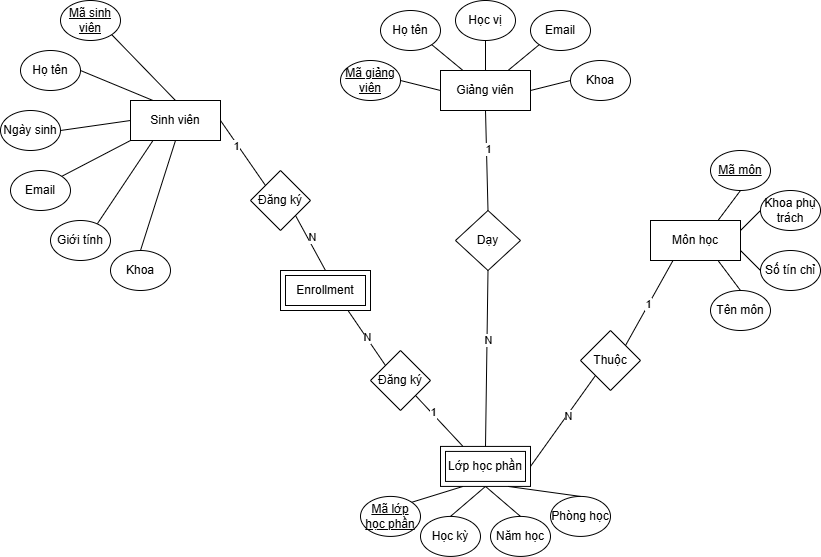

The diagram above was exported from draw.io. Its source (the exported page's mxGraphModel, read from the mxfile embedded in the PNG):
<mxGraphModel dx="1020" dy="550" grid="1" gridSize="10" guides="1" tooltips="1" connect="1" arrows="1" fold="1" page="1" pageScale="1" pageWidth="1700" pageHeight="1100" math="0" shadow="0">
  <root>
    <mxCell id="0" />
    <mxCell id="1" parent="0" />
    <mxCell id="c-KXQd-d2UFlUvBABZrc-26" connectable="0" parent="1" style="group" value="" vertex="1">
      <mxGeometry height="180" width="170" x="660" y="190" as="geometry" />
    </mxCell>
    <mxCell id="c-KXQd-d2UFlUvBABZrc-2" parent="c-KXQd-d2UFlUvBABZrc-26" style="rounded=0;whiteSpace=wrap;html=1;" value="Môn học" vertex="1">
      <mxGeometry height="40" width="90" y="70" as="geometry" />
    </mxCell>
    <mxCell id="c-KXQd-d2UFlUvBABZrc-18" parent="c-KXQd-d2UFlUvBABZrc-26" style="ellipse;whiteSpace=wrap;html=1;" value="&lt;u&gt;Mã môn&lt;/u&gt;" vertex="1">
      <mxGeometry height="40" width="60" x="60" as="geometry" />
    </mxCell>
    <mxCell id="c-KXQd-d2UFlUvBABZrc-19" parent="c-KXQd-d2UFlUvBABZrc-26" style="ellipse;whiteSpace=wrap;html=1;" value="Tên môn" vertex="1">
      <mxGeometry height="40" width="60" x="60" y="140" as="geometry" />
    </mxCell>
    <mxCell id="c-KXQd-d2UFlUvBABZrc-20" parent="c-KXQd-d2UFlUvBABZrc-26" style="ellipse;whiteSpace=wrap;html=1;" value="Số tín chỉ&lt;span style=&quot;color: rgba(0, 0, 0, 0); font-family: monospace; font-size: 0px; text-align: start; text-wrap-mode: nowrap;&quot;&gt;%3CmxGraphModel%3E%3Croot%3E%3CmxCell%20id%3D%220%22%2F%3E%3CmxCell%20id%3D%221%22%20parent%3D%220%22%2F%3E%3CmxCell%20id%3D%222%22%20parent%3D%221%22%20style%3D%22ellipse%3BwhiteSpace%3Dwrap%3Bhtml%3D1%3B%22%20value%3D%22M%C3%A3%20m%C3%B4n%22%20vertex%3D%221%22%3E%3CmxGeometry%20height%3D%2240%22%20width%3D%2260%22%20x%3D%22360%22%20y%3D%22100%22%20as%3D%22geometry%22%2F%3E%3C%2FmxCell%3E%3C%2Froot%3E%3C%2FmxGraphModel%3E&lt;/span&gt;" vertex="1">
      <mxGeometry height="40" width="60" x="110" y="100" as="geometry" />
    </mxCell>
    <mxCell id="c-KXQd-d2UFlUvBABZrc-21" parent="c-KXQd-d2UFlUvBABZrc-26" style="ellipse;whiteSpace=wrap;html=1;" value="Khoa phụ trách" vertex="1">
      <mxGeometry height="40" width="60" x="110" y="40" as="geometry" />
    </mxCell>
    <mxCell id="c-KXQd-d2UFlUvBABZrc-22" edge="1" parent="c-KXQd-d2UFlUvBABZrc-26" source="c-KXQd-d2UFlUvBABZrc-2" style="endArrow=none;html=1;rounded=0;exitX=0.75;exitY=0;exitDx=0;exitDy=0;entryX=0.5;entryY=1;entryDx=0;entryDy=0;endFill=0;" target="c-KXQd-d2UFlUvBABZrc-18" value="">
      <mxGeometry height="50" relative="1" width="50" as="geometry">
        <mxPoint x="24" y="126" as="sourcePoint" />
        <mxPoint x="-40" y="60" as="targetPoint" />
      </mxGeometry>
    </mxCell>
    <mxCell id="c-KXQd-d2UFlUvBABZrc-23" edge="1" parent="c-KXQd-d2UFlUvBABZrc-26" source="c-KXQd-d2UFlUvBABZrc-2" style="endArrow=none;html=1;rounded=0;exitX=1;exitY=0.25;exitDx=0;exitDy=0;entryX=0;entryY=0.5;entryDx=0;entryDy=0;endFill=0;" target="c-KXQd-d2UFlUvBABZrc-21" value="">
      <mxGeometry height="50" relative="1" width="50" as="geometry">
        <mxPoint x="124" y="176" as="sourcePoint" />
        <mxPoint x="60" y="110" as="targetPoint" />
      </mxGeometry>
    </mxCell>
    <mxCell id="c-KXQd-d2UFlUvBABZrc-24" edge="1" parent="c-KXQd-d2UFlUvBABZrc-26" source="c-KXQd-d2UFlUvBABZrc-2" style="endArrow=none;html=1;rounded=0;exitX=1;exitY=0.75;exitDx=0;exitDy=0;entryX=0;entryY=0.5;entryDx=0;entryDy=0;endFill=0;" target="c-KXQd-d2UFlUvBABZrc-20" value="">
      <mxGeometry height="50" relative="1" width="50" as="geometry">
        <mxPoint x="95" y="110" as="sourcePoint" />
        <mxPoint x="135" y="180" as="targetPoint" />
      </mxGeometry>
    </mxCell>
    <mxCell id="c-KXQd-d2UFlUvBABZrc-25" edge="1" parent="c-KXQd-d2UFlUvBABZrc-26" source="c-KXQd-d2UFlUvBABZrc-2" style="endArrow=none;html=1;rounded=0;exitX=0.75;exitY=1;exitDx=0;exitDy=0;entryX=0.5;entryY=0;entryDx=0;entryDy=0;endFill=0;" target="c-KXQd-d2UFlUvBABZrc-19" value="">
      <mxGeometry height="50" relative="1" width="50" as="geometry">
        <mxPoint x="44" y="176" as="sourcePoint" />
        <mxPoint x="-20" y="110" as="targetPoint" />
      </mxGeometry>
    </mxCell>
    <mxCell id="c-KXQd-d2UFlUvBABZrc-27" connectable="0" parent="1" style="group" value="" vertex="1">
      <mxGeometry height="290" width="220" x="10" y="40" as="geometry" />
    </mxCell>
    <mxCell id="c-KXQd-d2UFlUvBABZrc-1" parent="c-KXQd-d2UFlUvBABZrc-27" style="rounded=0;whiteSpace=wrap;html=1;" value="Sinh viên" vertex="1">
      <mxGeometry height="40" width="90" x="130" y="100" as="geometry" />
    </mxCell>
    <mxCell id="c-KXQd-d2UFlUvBABZrc-6" parent="c-KXQd-d2UFlUvBABZrc-27" style="ellipse;whiteSpace=wrap;html=1;" value="&lt;u&gt;Mã sinh viên&lt;/u&gt;" vertex="1">
      <mxGeometry height="40" width="60" x="60" as="geometry" />
    </mxCell>
    <mxCell id="c-KXQd-d2UFlUvBABZrc-7" parent="c-KXQd-d2UFlUvBABZrc-27" style="ellipse;whiteSpace=wrap;html=1;" value="Họ tên" vertex="1">
      <mxGeometry height="40" width="60" x="20" y="50" as="geometry" />
    </mxCell>
    <mxCell id="c-KXQd-d2UFlUvBABZrc-8" parent="c-KXQd-d2UFlUvBABZrc-27" style="ellipse;whiteSpace=wrap;html=1;" value="Ngày sinh" vertex="1">
      <mxGeometry height="40" width="60" y="110" as="geometry" />
    </mxCell>
    <mxCell id="c-KXQd-d2UFlUvBABZrc-9" parent="c-KXQd-d2UFlUvBABZrc-27" style="ellipse;whiteSpace=wrap;html=1;" value="Giới tính&lt;span style=&quot;color: rgba(0, 0, 0, 0); font-family: monospace; font-size: 0px; text-align: start; text-wrap-mode: nowrap;&quot;&gt;%3CmxGraphModel%3E%3Croot%3E%3CmxCell%20id%3D%220%22%2F%3E%3CmxCell%20id%3D%221%22%20parent%3D%220%22%2F%3E%3CmxCell%20id%3D%222%22%20parent%3D%221%22%20style%3D%22ellipse%3BwhiteSpace%3Dwrap%3Bhtml%3D1%3B%22%20value%3D%22M%C3%A3%20sinh%20vi%C3%AAn%22%20vertex%3D%221%22%3E%3CmxGeometry%20height%3D%2240%22%20width%3D%2260%22%20x%3D%22110%22%20y%3D%22250%22%20as%3D%22geometry%22%2F%3E%3C%2FmxCell%3E%3C%2Froot%3E%3C%2FmxGraphModel%3E&lt;/span&gt;" vertex="1">
      <mxGeometry height="40" width="60" x="50" y="220" as="geometry" />
    </mxCell>
    <mxCell id="c-KXQd-d2UFlUvBABZrc-10" parent="c-KXQd-d2UFlUvBABZrc-27" style="ellipse;whiteSpace=wrap;html=1;" value="Email" vertex="1">
      <mxGeometry height="40" width="60" x="10" y="170" as="geometry" />
    </mxCell>
    <mxCell id="c-KXQd-d2UFlUvBABZrc-11" parent="c-KXQd-d2UFlUvBABZrc-27" style="ellipse;whiteSpace=wrap;html=1;" value="Khoa" vertex="1">
      <mxGeometry height="40" width="60" x="110" y="250" as="geometry" />
    </mxCell>
    <mxCell id="c-KXQd-d2UFlUvBABZrc-12" edge="1" parent="c-KXQd-d2UFlUvBABZrc-27" source="c-KXQd-d2UFlUvBABZrc-1" style="endArrow=none;html=1;rounded=0;exitX=0.5;exitY=0;exitDx=0;exitDy=0;entryX=1;entryY=1;entryDx=0;entryDy=0;endFill=0;" target="c-KXQd-d2UFlUvBABZrc-6" value="">
      <mxGeometry height="50" relative="1" width="50" as="geometry">
        <mxPoint x="430" y="310" as="sourcePoint" />
        <mxPoint x="480" y="260" as="targetPoint" />
      </mxGeometry>
    </mxCell>
    <mxCell id="c-KXQd-d2UFlUvBABZrc-13" edge="1" parent="c-KXQd-d2UFlUvBABZrc-27" source="c-KXQd-d2UFlUvBABZrc-1" style="endArrow=none;html=1;rounded=0;exitX=0.25;exitY=0;exitDx=0;exitDy=0;entryX=1;entryY=0.5;entryDx=0;entryDy=0;endFill=0;" target="c-KXQd-d2UFlUvBABZrc-7" value="">
      <mxGeometry height="50" relative="1" width="50" as="geometry">
        <mxPoint x="345" y="180" as="sourcePoint" />
        <mxPoint x="180" y="230" as="targetPoint" />
      </mxGeometry>
    </mxCell>
    <mxCell id="c-KXQd-d2UFlUvBABZrc-14" edge="1" parent="c-KXQd-d2UFlUvBABZrc-27" source="c-KXQd-d2UFlUvBABZrc-1" style="endArrow=none;html=1;rounded=0;entryX=1;entryY=0.5;entryDx=0;entryDy=0;exitX=0;exitY=0.5;exitDx=0;exitDy=0;endFill=0;" target="c-KXQd-d2UFlUvBABZrc-8" value="">
      <mxGeometry height="50" relative="1" width="50" as="geometry">
        <mxPoint x="170" y="140" as="sourcePoint" />
        <mxPoint x="230" y="310" as="targetPoint" />
      </mxGeometry>
    </mxCell>
    <mxCell id="c-KXQd-d2UFlUvBABZrc-15" edge="1" parent="c-KXQd-d2UFlUvBABZrc-27" source="c-KXQd-d2UFlUvBABZrc-1" style="endArrow=none;html=1;rounded=0;entryX=1;entryY=0;entryDx=0;entryDy=0;exitX=0;exitY=1;exitDx=0;exitDy=0;endFill=0;" target="c-KXQd-d2UFlUvBABZrc-10" value="">
      <mxGeometry height="50" relative="1" width="50" as="geometry">
        <mxPoint x="260" y="150" as="sourcePoint" />
        <mxPoint x="240" y="330" as="targetPoint" />
      </mxGeometry>
    </mxCell>
    <mxCell id="c-KXQd-d2UFlUvBABZrc-16" edge="1" parent="c-KXQd-d2UFlUvBABZrc-27" source="c-KXQd-d2UFlUvBABZrc-1" style="endArrow=none;html=1;rounded=0;entryX=0.782;entryY=0.079;entryDx=0;entryDy=0;exitX=0.25;exitY=1;exitDx=0;exitDy=0;entryPerimeter=0;endFill=0;" target="c-KXQd-d2UFlUvBABZrc-9" value="">
      <mxGeometry height="50" relative="1" width="50" as="geometry">
        <mxPoint x="350" y="140" as="sourcePoint" />
        <mxPoint x="330" y="190" as="targetPoint" />
      </mxGeometry>
    </mxCell>
    <mxCell id="c-KXQd-d2UFlUvBABZrc-17" edge="1" parent="c-KXQd-d2UFlUvBABZrc-27" source="c-KXQd-d2UFlUvBABZrc-1" style="endArrow=none;html=1;rounded=0;entryX=0.5;entryY=0;entryDx=0;entryDy=0;exitX=0.5;exitY=1;exitDx=0;exitDy=0;endFill=0;" target="c-KXQd-d2UFlUvBABZrc-11" value="">
      <mxGeometry height="50" relative="1" width="50" as="geometry">
        <mxPoint x="180" y="140" as="sourcePoint" />
        <mxPoint x="350" y="200" as="targetPoint" />
      </mxGeometry>
    </mxCell>
    <mxCell id="c-KXQd-d2UFlUvBABZrc-30" parent="1" style="ellipse;whiteSpace=wrap;html=1;" value="Học vị" vertex="1">
      <mxGeometry height="40" width="60" x="465" y="40" as="geometry" />
    </mxCell>
    <mxCell id="c-KXQd-d2UFlUvBABZrc-42" connectable="0" parent="1" style="group" value="" vertex="1">
      <mxGeometry height="100" width="290" x="350" y="50" as="geometry" />
    </mxCell>
    <mxCell id="c-KXQd-d2UFlUvBABZrc-4" parent="c-KXQd-d2UFlUvBABZrc-42" style="rounded=0;whiteSpace=wrap;html=1;" value="Giảng viên" vertex="1">
      <mxGeometry height="40" width="90" x="100" y="60" as="geometry" />
    </mxCell>
    <mxCell id="c-KXQd-d2UFlUvBABZrc-28" parent="c-KXQd-d2UFlUvBABZrc-42" style="ellipse;whiteSpace=wrap;html=1;" value="&lt;u&gt;Mã giảng viên&lt;/u&gt;" vertex="1">
      <mxGeometry height="40" width="60" y="50" as="geometry" />
    </mxCell>
    <mxCell id="c-KXQd-d2UFlUvBABZrc-29" parent="c-KXQd-d2UFlUvBABZrc-42" style="ellipse;whiteSpace=wrap;html=1;" value="Họ tên" vertex="1">
      <mxGeometry height="40" width="60" x="40" as="geometry" />
    </mxCell>
    <mxCell id="c-KXQd-d2UFlUvBABZrc-31" parent="c-KXQd-d2UFlUvBABZrc-42" style="ellipse;whiteSpace=wrap;html=1;" value="Email" vertex="1">
      <mxGeometry height="40" width="60" x="190" as="geometry" />
    </mxCell>
    <mxCell id="c-KXQd-d2UFlUvBABZrc-32" parent="c-KXQd-d2UFlUvBABZrc-42" style="ellipse;whiteSpace=wrap;html=1;" value="Khoa" vertex="1">
      <mxGeometry height="40" width="60" x="230" y="50" as="geometry" />
    </mxCell>
    <mxCell id="c-KXQd-d2UFlUvBABZrc-33" edge="1" parent="c-KXQd-d2UFlUvBABZrc-42" source="c-KXQd-d2UFlUvBABZrc-4" style="endArrow=none;html=1;rounded=0;exitX=0.25;exitY=0;exitDx=0;exitDy=0;entryX=1;entryY=1;entryDx=0;entryDy=0;endFill=0;" target="c-KXQd-d2UFlUvBABZrc-29" value="">
      <mxGeometry height="50" relative="1" width="50" as="geometry">
        <mxPoint x="144" y="166" as="sourcePoint" />
        <mxPoint x="80" y="100" as="targetPoint" />
      </mxGeometry>
    </mxCell>
    <mxCell id="c-KXQd-d2UFlUvBABZrc-34" edge="1" parent="c-KXQd-d2UFlUvBABZrc-42" source="c-KXQd-d2UFlUvBABZrc-4" style="endArrow=none;html=1;rounded=0;exitX=0;exitY=0.5;exitDx=0;exitDy=0;entryX=1;entryY=0.5;entryDx=0;entryDy=0;endFill=0;" target="c-KXQd-d2UFlUvBABZrc-28" value="">
      <mxGeometry height="50" relative="1" width="50" as="geometry">
        <mxPoint x="182" y="156" as="sourcePoint" />
        <mxPoint x="150" y="130" as="targetPoint" />
      </mxGeometry>
    </mxCell>
    <mxCell id="c-KXQd-d2UFlUvBABZrc-35" edge="1" parent="c-KXQd-d2UFlUvBABZrc-42" source="c-KXQd-d2UFlUvBABZrc-4" style="endArrow=none;html=1;rounded=0;exitX=0.5;exitY=0;exitDx=0;exitDy=0;entryX=0.5;entryY=1;entryDx=0;entryDy=0;endFill=0;" target="c-KXQd-d2UFlUvBABZrc-30" value="">
      <mxGeometry height="50" relative="1" width="50" as="geometry">
        <mxPoint x="172" y="156" as="sourcePoint" />
        <mxPoint x="140" y="130" as="targetPoint" />
      </mxGeometry>
    </mxCell>
    <mxCell id="c-KXQd-d2UFlUvBABZrc-36" edge="1" parent="c-KXQd-d2UFlUvBABZrc-42" source="c-KXQd-d2UFlUvBABZrc-4" style="endArrow=none;html=1;rounded=0;exitX=0.75;exitY=0;exitDx=0;exitDy=0;entryX=0;entryY=1;entryDx=0;entryDy=0;endFill=0;" target="c-KXQd-d2UFlUvBABZrc-31" value="">
      <mxGeometry height="50" relative="1" width="50" as="geometry">
        <mxPoint x="202" y="146" as="sourcePoint" />
        <mxPoint x="170" y="120" as="targetPoint" />
      </mxGeometry>
    </mxCell>
    <mxCell id="c-KXQd-d2UFlUvBABZrc-37" edge="1" parent="c-KXQd-d2UFlUvBABZrc-42" source="c-KXQd-d2UFlUvBABZrc-4" style="endArrow=none;html=1;rounded=0;exitX=1;exitY=0.5;exitDx=0;exitDy=0;entryX=0;entryY=0.5;entryDx=0;entryDy=0;endFill=0;" target="c-KXQd-d2UFlUvBABZrc-32" value="">
      <mxGeometry height="50" relative="1" width="50" as="geometry">
        <mxPoint x="232" y="156" as="sourcePoint" />
        <mxPoint x="200" y="130" as="targetPoint" />
      </mxGeometry>
    </mxCell>
    <mxCell id="c-KXQd-d2UFlUvBABZrc-48" connectable="0" parent="1" style="group" value="" vertex="1">
      <mxGeometry height="110" width="250" x="370" y="485.92" as="geometry" />
    </mxCell>
    <mxCell id="c-KXQd-d2UFlUvBABZrc-5" parent="c-KXQd-d2UFlUvBABZrc-48" style="rounded=0;whiteSpace=wrap;html=1;" value="" vertex="1">
      <mxGeometry height="40" width="90" x="80" as="geometry" />
    </mxCell>
    <mxCell id="c-KXQd-d2UFlUvBABZrc-38" parent="c-KXQd-d2UFlUvBABZrc-48" style="ellipse;whiteSpace=wrap;html=1;" value="&lt;u&gt;Mã lớp học phần&lt;/u&gt;" vertex="1">
      <mxGeometry height="40" width="60" y="50" as="geometry" />
    </mxCell>
    <mxCell id="c-KXQd-d2UFlUvBABZrc-39" parent="c-KXQd-d2UFlUvBABZrc-48" style="ellipse;whiteSpace=wrap;html=1;" value="Học kỳ" vertex="1">
      <mxGeometry height="40" width="60" x="60" y="70" as="geometry" />
    </mxCell>
    <mxCell id="c-KXQd-d2UFlUvBABZrc-40" parent="c-KXQd-d2UFlUvBABZrc-48" style="ellipse;whiteSpace=wrap;html=1;" value="Năm học" vertex="1">
      <mxGeometry height="40" width="60" x="130" y="70" as="geometry" />
    </mxCell>
    <mxCell id="c-KXQd-d2UFlUvBABZrc-41" parent="c-KXQd-d2UFlUvBABZrc-48" style="ellipse;whiteSpace=wrap;html=1;" value="Phòng học" vertex="1">
      <mxGeometry height="40" width="60" x="190" y="50" as="geometry" />
    </mxCell>
    <mxCell id="c-KXQd-d2UFlUvBABZrc-43" edge="1" parent="c-KXQd-d2UFlUvBABZrc-48" source="c-KXQd-d2UFlUvBABZrc-5" style="endArrow=none;html=1;rounded=0;exitX=0.25;exitY=1;exitDx=0;exitDy=0;entryX=1;entryY=0;entryDx=0;entryDy=0;endFill=0;" target="c-KXQd-d2UFlUvBABZrc-38" value="">
      <mxGeometry height="50" relative="1" width="50" as="geometry">
        <mxPoint x="110" y="150" as="sourcePoint" />
        <mxPoint x="160" y="100" as="targetPoint" />
      </mxGeometry>
    </mxCell>
    <mxCell id="c-KXQd-d2UFlUvBABZrc-45" edge="1" parent="c-KXQd-d2UFlUvBABZrc-48" source="c-KXQd-d2UFlUvBABZrc-5" style="endArrow=none;html=1;rounded=0;exitX=0.5;exitY=1;exitDx=0;exitDy=0;entryX=0.5;entryY=0;entryDx=0;entryDy=0;endFill=0;" target="c-KXQd-d2UFlUvBABZrc-39" value="">
      <mxGeometry height="50" relative="1" width="50" as="geometry">
        <mxPoint x="212" y="120" as="sourcePoint" />
        <mxPoint x="160" y="136" as="targetPoint" />
      </mxGeometry>
    </mxCell>
    <mxCell id="c-KXQd-d2UFlUvBABZrc-46" edge="1" parent="c-KXQd-d2UFlUvBABZrc-48" source="c-KXQd-d2UFlUvBABZrc-5" style="endArrow=none;html=1;rounded=0;exitX=0.5;exitY=1;exitDx=0;exitDy=0;entryX=0.5;entryY=0;entryDx=0;entryDy=0;endFill=0;" target="c-KXQd-d2UFlUvBABZrc-40" value="">
      <mxGeometry height="50" relative="1" width="50" as="geometry">
        <mxPoint x="182" y="60" as="sourcePoint" />
        <mxPoint x="130" y="76" as="targetPoint" />
      </mxGeometry>
    </mxCell>
    <mxCell id="c-KXQd-d2UFlUvBABZrc-47" edge="1" parent="c-KXQd-d2UFlUvBABZrc-48" source="c-KXQd-d2UFlUvBABZrc-5" style="endArrow=none;html=1;rounded=0;exitX=0.75;exitY=1;exitDx=0;exitDy=0;entryX=0.5;entryY=0;entryDx=0;entryDy=0;endFill=0;" target="c-KXQd-d2UFlUvBABZrc-41" value="">
      <mxGeometry height="50" relative="1" width="50" as="geometry">
        <mxPoint x="262" y="110" as="sourcePoint" />
        <mxPoint x="210" y="126" as="targetPoint" />
      </mxGeometry>
    </mxCell>
    <mxCell id="jIkpdIumEzWzLXZCxExu-2" parent="c-KXQd-d2UFlUvBABZrc-48" style="rounded=0;whiteSpace=wrap;html=1;" value="Lớp học phần" vertex="1">
      <mxGeometry height="30" width="80" x="85" y="5" as="geometry" />
    </mxCell>
    <mxCell id="jIkpdIumEzWzLXZCxExu-3" parent="1" style="rhombus;whiteSpace=wrap;html=1;" value="Đăng ký" vertex="1">
      <mxGeometry height="60" width="60" x="260" y="210" as="geometry" />
    </mxCell>
    <mxCell id="jIkpdIumEzWzLXZCxExu-4" edge="1" parent="1" source="c-KXQd-d2UFlUvBABZrc-1" style="endArrow=none;html=1;rounded=0;exitX=1;exitY=0.5;exitDx=0;exitDy=0;entryX=0;entryY=0;entryDx=0;entryDy=0;" target="jIkpdIumEzWzLXZCxExu-3" value="">
      <mxGeometry height="50" relative="1" width="50" as="geometry">
        <mxPoint x="480" y="200" as="sourcePoint" />
        <mxPoint x="530" y="150" as="targetPoint" />
      </mxGeometry>
    </mxCell>
    <mxCell id="jIkpdIumEzWzLXZCxExu-7" connectable="0" parent="jIkpdIumEzWzLXZCxExu-4" style="edgeLabel;html=1;align=center;verticalAlign=middle;resizable=0;points=[];" value="1" vertex="1">
      <mxGeometry relative="1" x="-0.24" y="-2" as="geometry">
        <mxPoint as="offset" />
      </mxGeometry>
    </mxCell>
    <mxCell id="jIkpdIumEzWzLXZCxExu-10" parent="1" style="rhombus;whiteSpace=wrap;html=1;" value="Thuộc" vertex="1">
      <mxGeometry height="60" width="60" x="590" y="370" as="geometry" />
    </mxCell>
    <mxCell id="jIkpdIumEzWzLXZCxExu-11" edge="1" parent="1" source="jIkpdIumEzWzLXZCxExu-10" style="endArrow=none;html=1;rounded=0;exitX=1;exitY=0;exitDx=0;exitDy=0;entryX=0.25;entryY=1;entryDx=0;entryDy=0;" target="c-KXQd-d2UFlUvBABZrc-2" value="">
      <mxGeometry height="50" relative="1" width="50" as="geometry">
        <mxPoint x="500" y="310" as="sourcePoint" />
        <mxPoint x="550" y="260" as="targetPoint" />
      </mxGeometry>
    </mxCell>
    <mxCell id="jIkpdIumEzWzLXZCxExu-13" connectable="0" parent="jIkpdIumEzWzLXZCxExu-11" style="edgeLabel;html=1;align=center;verticalAlign=middle;resizable=0;points=[];" value="1" vertex="1">
      <mxGeometry relative="1" x="-0.0264" as="geometry">
        <mxPoint as="offset" />
      </mxGeometry>
    </mxCell>
    <mxCell id="jIkpdIumEzWzLXZCxExu-12" edge="1" parent="1" source="c-KXQd-d2UFlUvBABZrc-5" style="endArrow=none;html=1;rounded=0;exitX=1;exitY=0.5;exitDx=0;exitDy=0;entryX=0;entryY=1;entryDx=0;entryDy=0;" target="jIkpdIumEzWzLXZCxExu-10" value="">
      <mxGeometry height="50" relative="1" width="50" as="geometry">
        <mxPoint x="500" y="310" as="sourcePoint" />
        <mxPoint x="550" y="260" as="targetPoint" />
      </mxGeometry>
    </mxCell>
    <mxCell id="jIkpdIumEzWzLXZCxExu-14" connectable="0" parent="jIkpdIumEzWzLXZCxExu-12" style="edgeLabel;html=1;align=center;verticalAlign=middle;resizable=0;points=[];" value="N" vertex="1">
      <mxGeometry relative="1" x="0.1247" y="-1" as="geometry">
        <mxPoint as="offset" />
      </mxGeometry>
    </mxCell>
    <mxCell id="jIkpdIumEzWzLXZCxExu-15" parent="1" style="rounded=0;whiteSpace=wrap;html=1;" value="" vertex="1">
      <mxGeometry height="40" width="90" x="290" y="310" as="geometry" />
    </mxCell>
    <mxCell id="jIkpdIumEzWzLXZCxExu-135" edge="1" parent="1" source="jIkpdIumEzWzLXZCxExu-3" style="endArrow=none;html=1;rounded=0;exitX=1;exitY=1;exitDx=0;exitDy=0;entryX=0.5;entryY=0;entryDx=0;entryDy=0;" target="jIkpdIumEzWzLXZCxExu-15" value="">
      <mxGeometry height="50" relative="1" width="50" as="geometry">
        <mxPoint x="410" y="310" as="sourcePoint" />
        <mxPoint x="460" y="260" as="targetPoint" />
      </mxGeometry>
    </mxCell>
    <mxCell id="jIkpdIumEzWzLXZCxExu-136" connectable="0" parent="jIkpdIumEzWzLXZCxExu-135" style="edgeLabel;html=1;align=center;verticalAlign=middle;resizable=0;points=[];" value="N" vertex="1">
      <mxGeometry relative="1" x="-0.1618" y="3" as="geometry">
        <mxPoint x="1" as="offset" />
      </mxGeometry>
    </mxCell>
    <mxCell id="jIkpdIumEzWzLXZCxExu-138" parent="1" style="rhombus;whiteSpace=wrap;html=1;" value="Đăng ký" vertex="1">
      <mxGeometry height="60" width="60" x="380" y="390" as="geometry" />
    </mxCell>
    <mxCell id="jIkpdIumEzWzLXZCxExu-139" edge="1" parent="1" source="jIkpdIumEzWzLXZCxExu-15" style="endArrow=none;html=1;rounded=0;exitX=0.75;exitY=1;exitDx=0;exitDy=0;entryX=0;entryY=0;entryDx=0;entryDy=0;" target="jIkpdIumEzWzLXZCxExu-138" value="">
      <mxGeometry height="50" relative="1" width="50" as="geometry">
        <mxPoint x="410" y="430" as="sourcePoint" />
        <mxPoint x="460" y="380" as="targetPoint" />
      </mxGeometry>
    </mxCell>
    <mxCell id="jIkpdIumEzWzLXZCxExu-151" connectable="0" parent="jIkpdIumEzWzLXZCxExu-139" style="edgeLabel;html=1;align=center;verticalAlign=middle;resizable=0;points=[];" value="N" vertex="1">
      <mxGeometry relative="1" x="-0.0077" y="1" as="geometry">
        <mxPoint as="offset" />
      </mxGeometry>
    </mxCell>
    <mxCell id="jIkpdIumEzWzLXZCxExu-143" parent="1" style="rhombus;whiteSpace=wrap;html=1;" value="Dạy" vertex="1">
      <mxGeometry height="60" width="65" x="465" y="250" as="geometry" />
    </mxCell>
    <mxCell id="jIkpdIumEzWzLXZCxExu-144" edge="1" parent="1" source="c-KXQd-d2UFlUvBABZrc-4" style="endArrow=none;html=1;rounded=0;exitX=0.5;exitY=1;exitDx=0;exitDy=0;entryX=0.5;entryY=0;entryDx=0;entryDy=0;" target="jIkpdIumEzWzLXZCxExu-143" value="">
      <mxGeometry height="50" relative="1" width="50" as="geometry">
        <mxPoint x="410" y="330" as="sourcePoint" />
        <mxPoint x="495" y="240" as="targetPoint" />
      </mxGeometry>
    </mxCell>
    <mxCell id="jIkpdIumEzWzLXZCxExu-146" connectable="0" parent="jIkpdIumEzWzLXZCxExu-144" style="edgeLabel;html=1;align=center;verticalAlign=middle;resizable=0;points=[];" value="1" vertex="1">
      <mxGeometry relative="1" x="-0.2112" y="2" as="geometry">
        <mxPoint as="offset" />
      </mxGeometry>
    </mxCell>
    <mxCell id="jIkpdIumEzWzLXZCxExu-149" edge="1" parent="1" source="jIkpdIumEzWzLXZCxExu-138" style="endArrow=none;html=1;rounded=0;exitX=1;exitY=1;exitDx=0;exitDy=0;entryX=0.25;entryY=0;entryDx=0;entryDy=0;" target="c-KXQd-d2UFlUvBABZrc-5" value="">
      <mxGeometry height="50" relative="1" width="50" as="geometry">
        <mxPoint x="340" y="340" as="sourcePoint" />
        <mxPoint x="390" y="290" as="targetPoint" />
      </mxGeometry>
    </mxCell>
    <mxCell id="jIkpdIumEzWzLXZCxExu-150" connectable="0" parent="jIkpdIumEzWzLXZCxExu-149" style="edgeLabel;html=1;align=center;verticalAlign=middle;resizable=0;points=[];" value="1" vertex="1">
      <mxGeometry relative="1" x="-0.3157" y="1" as="geometry">
        <mxPoint as="offset" />
      </mxGeometry>
    </mxCell>
    <mxCell id="jIkpdIumEzWzLXZCxExu-152" parent="1" style="rounded=0;whiteSpace=wrap;html=1;" value="Enrollment" vertex="1">
      <mxGeometry height="30" width="80" x="295" y="315" as="geometry" />
    </mxCell>
    <mxCell id="jIkpdIumEzWzLXZCxExu-154" edge="1" parent="1" source="jIkpdIumEzWzLXZCxExu-143" style="endArrow=none;html=1;rounded=0;exitX=0.5;exitY=1;exitDx=0;exitDy=0;entryX=0.5;entryY=0;entryDx=0;entryDy=0;" target="c-KXQd-d2UFlUvBABZrc-5" value="">
      <mxGeometry height="50" relative="1" width="50" as="geometry">
        <mxPoint x="330" y="410" as="sourcePoint" />
        <mxPoint x="380" y="360" as="targetPoint" />
      </mxGeometry>
    </mxCell>
    <mxCell id="jIkpdIumEzWzLXZCxExu-155" connectable="0" parent="jIkpdIumEzWzLXZCxExu-154" style="edgeLabel;html=1;align=center;verticalAlign=middle;resizable=0;points=[];" value="N" vertex="1">
      <mxGeometry relative="1" x="-0.2134" y="1" as="geometry">
        <mxPoint as="offset" />
      </mxGeometry>
    </mxCell>
  </root>
</mxGraphModel>